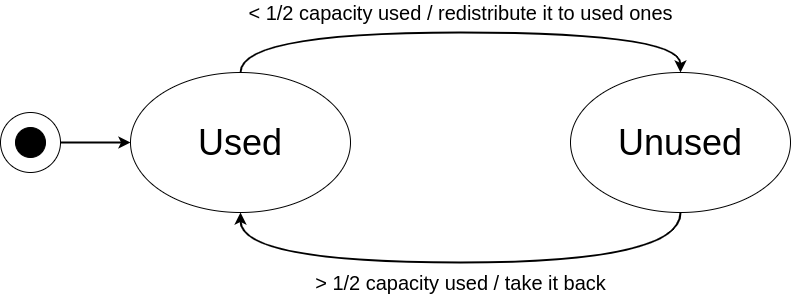

The diagram above was exported from draw.io. Its source (the exported page's mxGraphModel, read from the mxfile embedded in the PNG):
<mxGraphModel dx="1422" dy="784" grid="1" gridSize="10" guides="1" tooltips="1" connect="1" arrows="1" fold="1" page="1" pageScale="1" pageWidth="1169" pageHeight="827" math="0" shadow="0">
  <root>
    <mxCell id="0" />
    <mxCell id="1" parent="0" />
    <mxCell id="97YDQ5FPBV6PZ8dvHmTO-1" value="&lt;font style=&quot;font-size: 36px&quot;&gt;Used&lt;/font&gt;" style="ellipse;whiteSpace=wrap;html=1;" vertex="1" parent="1">
      <mxGeometry x="140" y="280" width="220" height="140" as="geometry" />
    </mxCell>
    <mxCell id="97YDQ5FPBV6PZ8dvHmTO-2" value="&lt;font style=&quot;font-size: 36px&quot;&gt;Unused&lt;/font&gt;" style="ellipse;whiteSpace=wrap;html=1;" vertex="1" parent="1">
      <mxGeometry x="580" y="280" width="220" height="140" as="geometry" />
    </mxCell>
    <mxCell id="97YDQ5FPBV6PZ8dvHmTO-3" value="" style="endArrow=classic;html=1;edgeStyle=orthogonalEdgeStyle;curved=1;entryX=0.5;entryY=0;entryDx=0;entryDy=0;exitX=0.5;exitY=0;exitDx=0;exitDy=0;startArrow=none;startFill=0;endFill=1;fillColor=#d5e8d4;strokeColor=#000000;strokeWidth=2;" edge="1" parent="1" source="97YDQ5FPBV6PZ8dvHmTO-1" target="97YDQ5FPBV6PZ8dvHmTO-2">
      <mxGeometry width="50" height="50" relative="1" as="geometry">
        <mxPoint x="140" y="490" as="sourcePoint" />
        <mxPoint x="190" y="440" as="targetPoint" />
        <Array as="points">
          <mxPoint x="250" y="240" />
          <mxPoint x="690" y="240" />
        </Array>
      </mxGeometry>
    </mxCell>
    <mxCell id="97YDQ5FPBV6PZ8dvHmTO-4" value="&lt;font style=&quot;font-size: 20px&quot;&gt;&amp;lt; 1/2 capacity used / redistribute it to used ones&lt;/font&gt;" style="text;html=1;align=center;verticalAlign=middle;resizable=0;points=[];autosize=1;" vertex="1" parent="1">
      <mxGeometry x="250" y="210" width="440" height="20" as="geometry" />
    </mxCell>
    <mxCell id="97YDQ5FPBV6PZ8dvHmTO-5" value="" style="endArrow=none;html=1;edgeStyle=orthogonalEdgeStyle;curved=1;entryX=0.5;entryY=1;entryDx=0;entryDy=0;exitX=0.5;exitY=1;exitDx=0;exitDy=0;startArrow=classic;startFill=1;endFill=0;fillColor=#d5e8d4;strokeColor=#000000;strokeWidth=2;" edge="1" parent="1" source="97YDQ5FPBV6PZ8dvHmTO-1" target="97YDQ5FPBV6PZ8dvHmTO-2">
      <mxGeometry width="50" height="50" relative="1" as="geometry">
        <mxPoint x="260" y="540" as="sourcePoint" />
        <mxPoint x="700" y="540" as="targetPoint" />
        <Array as="points">
          <mxPoint x="250" y="470" />
          <mxPoint x="690" y="470" />
        </Array>
      </mxGeometry>
    </mxCell>
    <mxCell id="97YDQ5FPBV6PZ8dvHmTO-6" value="&lt;font style=&quot;font-size: 20px&quot;&gt;&amp;gt; 1/2 capacity used / take it back&lt;/font&gt;" style="text;html=1;align=center;verticalAlign=middle;resizable=0;points=[];autosize=1;" vertex="1" parent="1">
      <mxGeometry x="315" y="480" width="310" height="20" as="geometry" />
    </mxCell>
    <mxCell id="97YDQ5FPBV6PZ8dvHmTO-7" value="" style="ellipse;whiteSpace=wrap;html=1;aspect=fixed;" vertex="1" parent="1">
      <mxGeometry x="10" y="320" width="60" height="60" as="geometry" />
    </mxCell>
    <mxCell id="97YDQ5FPBV6PZ8dvHmTO-8" value="" style="ellipse;whiteSpace=wrap;html=1;aspect=fixed;fillColor=#000000;" vertex="1" parent="1">
      <mxGeometry x="25" y="335" width="30" height="30" as="geometry" />
    </mxCell>
    <mxCell id="97YDQ5FPBV6PZ8dvHmTO-9" value="" style="endArrow=classic;html=1;strokeColor=#000000;entryX=0;entryY=0.5;entryDx=0;entryDy=0;exitX=1;exitY=0.5;exitDx=0;exitDy=0;strokeWidth=2;" edge="1" parent="1" source="97YDQ5FPBV6PZ8dvHmTO-7" target="97YDQ5FPBV6PZ8dvHmTO-1">
      <mxGeometry width="50" height="50" relative="1" as="geometry">
        <mxPoint x="10" y="570" as="sourcePoint" />
        <mxPoint x="60" y="520" as="targetPoint" />
      </mxGeometry>
    </mxCell>
  </root>
</mxGraphModel>